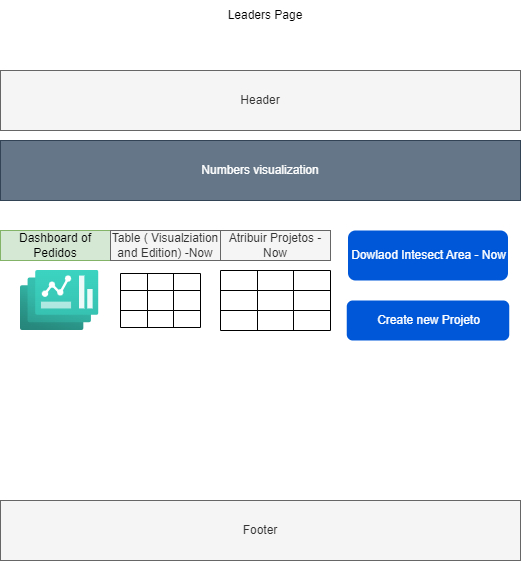

The diagram above was exported from draw.io. Its source (the exported page's mxGraphModel, read from the mxfile embedded in the PNG):
<mxGraphModel dx="1216" dy="710" grid="1" gridSize="10" guides="1" tooltips="1" connect="1" arrows="1" fold="1" page="1" pageScale="1" pageWidth="850" pageHeight="1100" math="0" shadow="0">
  <root>
    <mxCell id="0" />
    <mxCell id="1" parent="0" />
    <mxCell id="2" value="Header" style="rounded=0;whiteSpace=wrap;html=1;fillColor=#f5f5f5;fontColor=#333333;strokeColor=#666666;" vertex="1" parent="1">
      <mxGeometry x="160" y="120" width="520" height="60" as="geometry" />
    </mxCell>
    <mxCell id="3" value="Footer" style="rounded=0;whiteSpace=wrap;html=1;fillColor=#f5f5f5;fontColor=#333333;strokeColor=#666666;" vertex="1" parent="1">
      <mxGeometry x="160" y="550" width="520" height="60" as="geometry" />
    </mxCell>
    <mxCell id="4" value="" style="aspect=fixed;html=1;points=[];align=center;image;fontSize=12;image=img/lib/azure2/other/Dashboard_Hub.svg;" vertex="1" parent="1">
      <mxGeometry x="180" y="320" width="78.46" height="60" as="geometry" />
    </mxCell>
    <mxCell id="5" value="Dashboard of Pedidos" style="rounded=0;whiteSpace=wrap;html=1;fillColor=#d5e8d4;strokeColor=#82b366;" vertex="1" parent="1">
      <mxGeometry x="160" y="280" width="110" height="30" as="geometry" />
    </mxCell>
    <mxCell id="6" value="Table ( Visualziation and Edition) -Now" style="rounded=0;whiteSpace=wrap;html=1;fillColor=#f5f5f5;fontColor=#333333;strokeColor=#666666;" vertex="1" parent="1">
      <mxGeometry x="270" y="280" width="110" height="30" as="geometry" />
    </mxCell>
    <mxCell id="7" value="Dowlaod Intesect Area - Now" style="rounded=1;fillColor=#0057D8;align=center;strokeColor=none;html=1;fontColor=#ffffff;fontSize=12;sketch=0;" vertex="1" parent="1">
      <mxGeometry x="507.5" y="280" width="160" height="50" as="geometry" />
    </mxCell>
    <mxCell id="9" value="Create new Projeto" style="rounded=1;fillColor=#0057D8;align=center;strokeColor=none;html=1;fontColor=#ffffff;fontSize=12;sketch=0;" vertex="1" parent="1">
      <mxGeometry x="506.25" y="350" width="162.5" height="40" as="geometry" />
    </mxCell>
    <mxCell id="10" value="Leaders Page" style="text;html=1;strokeColor=none;fillColor=none;align=center;verticalAlign=middle;whiteSpace=wrap;rounded=0;" vertex="1" parent="1">
      <mxGeometry x="370" y="50" width="110" height="30" as="geometry" />
    </mxCell>
    <mxCell id="11" value="Atribuir Projetos - Now" style="rounded=0;whiteSpace=wrap;html=1;fillColor=#f5f5f5;fontColor=#333333;strokeColor=#666666;" vertex="1" parent="1">
      <mxGeometry x="380" y="280" width="110" height="30" as="geometry" />
    </mxCell>
    <mxCell id="12" value="" style="shape=table;html=1;whiteSpace=wrap;startSize=0;container=1;collapsible=0;childLayout=tableLayout;" vertex="1" parent="1">
      <mxGeometry x="380" y="320" width="110" height="60" as="geometry" />
    </mxCell>
    <mxCell id="13" value="" style="shape=tableRow;horizontal=0;startSize=0;swimlaneHead=0;swimlaneBody=0;top=0;left=0;bottom=0;right=0;collapsible=0;dropTarget=0;fillColor=none;points=[[0,0.5],[1,0.5]];portConstraint=eastwest;" vertex="1" parent="12">
      <mxGeometry width="110" height="20" as="geometry" />
    </mxCell>
    <mxCell id="14" value="" style="shape=partialRectangle;html=1;whiteSpace=wrap;connectable=0;fillColor=none;top=0;left=0;bottom=0;right=0;overflow=hidden;" vertex="1" parent="13">
      <mxGeometry width="37" height="20" as="geometry">
        <mxRectangle width="37" height="20" as="alternateBounds" />
      </mxGeometry>
    </mxCell>
    <mxCell id="15" value="" style="shape=partialRectangle;html=1;whiteSpace=wrap;connectable=0;fillColor=none;top=0;left=0;bottom=0;right=0;overflow=hidden;" vertex="1" parent="13">
      <mxGeometry x="37" width="36" height="20" as="geometry">
        <mxRectangle width="36" height="20" as="alternateBounds" />
      </mxGeometry>
    </mxCell>
    <mxCell id="16" value="" style="shape=partialRectangle;html=1;whiteSpace=wrap;connectable=0;fillColor=none;top=0;left=0;bottom=0;right=0;overflow=hidden;" vertex="1" parent="13">
      <mxGeometry x="73" width="37" height="20" as="geometry">
        <mxRectangle width="37" height="20" as="alternateBounds" />
      </mxGeometry>
    </mxCell>
    <mxCell id="17" value="" style="shape=tableRow;horizontal=0;startSize=0;swimlaneHead=0;swimlaneBody=0;top=0;left=0;bottom=0;right=0;collapsible=0;dropTarget=0;fillColor=none;points=[[0,0.5],[1,0.5]];portConstraint=eastwest;" vertex="1" parent="12">
      <mxGeometry y="20" width="110" height="20" as="geometry" />
    </mxCell>
    <mxCell id="18" value="" style="shape=partialRectangle;html=1;whiteSpace=wrap;connectable=0;fillColor=none;top=0;left=0;bottom=0;right=0;overflow=hidden;" vertex="1" parent="17">
      <mxGeometry width="37" height="20" as="geometry">
        <mxRectangle width="37" height="20" as="alternateBounds" />
      </mxGeometry>
    </mxCell>
    <mxCell id="19" value="" style="shape=partialRectangle;html=1;whiteSpace=wrap;connectable=0;fillColor=none;top=0;left=0;bottom=0;right=0;overflow=hidden;" vertex="1" parent="17">
      <mxGeometry x="37" width="36" height="20" as="geometry">
        <mxRectangle width="36" height="20" as="alternateBounds" />
      </mxGeometry>
    </mxCell>
    <mxCell id="20" value="" style="shape=partialRectangle;html=1;whiteSpace=wrap;connectable=0;fillColor=none;top=0;left=0;bottom=0;right=0;overflow=hidden;" vertex="1" parent="17">
      <mxGeometry x="73" width="37" height="20" as="geometry">
        <mxRectangle width="37" height="20" as="alternateBounds" />
      </mxGeometry>
    </mxCell>
    <mxCell id="21" value="" style="shape=tableRow;horizontal=0;startSize=0;swimlaneHead=0;swimlaneBody=0;top=0;left=0;bottom=0;right=0;collapsible=0;dropTarget=0;fillColor=none;points=[[0,0.5],[1,0.5]];portConstraint=eastwest;" vertex="1" parent="12">
      <mxGeometry y="40" width="110" height="20" as="geometry" />
    </mxCell>
    <mxCell id="22" value="" style="shape=partialRectangle;html=1;whiteSpace=wrap;connectable=0;fillColor=none;top=0;left=0;bottom=0;right=0;overflow=hidden;" vertex="1" parent="21">
      <mxGeometry width="37" height="20" as="geometry">
        <mxRectangle width="37" height="20" as="alternateBounds" />
      </mxGeometry>
    </mxCell>
    <mxCell id="23" value="" style="shape=partialRectangle;html=1;whiteSpace=wrap;connectable=0;fillColor=none;top=0;left=0;bottom=0;right=0;overflow=hidden;" vertex="1" parent="21">
      <mxGeometry x="37" width="36" height="20" as="geometry">
        <mxRectangle width="36" height="20" as="alternateBounds" />
      </mxGeometry>
    </mxCell>
    <mxCell id="24" value="" style="shape=partialRectangle;html=1;whiteSpace=wrap;connectable=0;fillColor=none;top=0;left=0;bottom=0;right=0;overflow=hidden;pointerEvents=1;" vertex="1" parent="21">
      <mxGeometry x="73" width="37" height="20" as="geometry">
        <mxRectangle width="37" height="20" as="alternateBounds" />
      </mxGeometry>
    </mxCell>
    <mxCell id="25" value="" style="shape=table;html=1;whiteSpace=wrap;startSize=0;container=1;collapsible=0;childLayout=tableLayout;" vertex="1" parent="1">
      <mxGeometry x="280" y="323" width="80" height="54" as="geometry" />
    </mxCell>
    <mxCell id="26" value="" style="shape=tableRow;horizontal=0;startSize=0;swimlaneHead=0;swimlaneBody=0;top=0;left=0;bottom=0;right=0;collapsible=0;dropTarget=0;fillColor=none;points=[[0,0.5],[1,0.5]];portConstraint=eastwest;" vertex="1" parent="25">
      <mxGeometry width="80" height="17" as="geometry" />
    </mxCell>
    <mxCell id="27" value="" style="shape=partialRectangle;html=1;whiteSpace=wrap;connectable=0;fillColor=none;top=0;left=0;bottom=0;right=0;overflow=hidden;" vertex="1" parent="26">
      <mxGeometry width="27" height="17" as="geometry">
        <mxRectangle width="27" height="17" as="alternateBounds" />
      </mxGeometry>
    </mxCell>
    <mxCell id="28" value="" style="shape=partialRectangle;html=1;whiteSpace=wrap;connectable=0;fillColor=none;top=0;left=0;bottom=0;right=0;overflow=hidden;" vertex="1" parent="26">
      <mxGeometry x="27" width="26" height="17" as="geometry">
        <mxRectangle width="26" height="17" as="alternateBounds" />
      </mxGeometry>
    </mxCell>
    <mxCell id="29" value="" style="shape=partialRectangle;html=1;whiteSpace=wrap;connectable=0;fillColor=none;top=0;left=0;bottom=0;right=0;overflow=hidden;" vertex="1" parent="26">
      <mxGeometry x="53" width="27" height="17" as="geometry">
        <mxRectangle width="27" height="17" as="alternateBounds" />
      </mxGeometry>
    </mxCell>
    <mxCell id="30" value="" style="shape=tableRow;horizontal=0;startSize=0;swimlaneHead=0;swimlaneBody=0;top=0;left=0;bottom=0;right=0;collapsible=0;dropTarget=0;fillColor=none;points=[[0,0.5],[1,0.5]];portConstraint=eastwest;" vertex="1" parent="25">
      <mxGeometry y="17" width="80" height="20" as="geometry" />
    </mxCell>
    <mxCell id="31" value="" style="shape=partialRectangle;html=1;whiteSpace=wrap;connectable=0;fillColor=none;top=0;left=0;bottom=0;right=0;overflow=hidden;" vertex="1" parent="30">
      <mxGeometry width="27" height="20" as="geometry">
        <mxRectangle width="27" height="20" as="alternateBounds" />
      </mxGeometry>
    </mxCell>
    <mxCell id="32" value="" style="shape=partialRectangle;html=1;whiteSpace=wrap;connectable=0;fillColor=none;top=0;left=0;bottom=0;right=0;overflow=hidden;" vertex="1" parent="30">
      <mxGeometry x="27" width="26" height="20" as="geometry">
        <mxRectangle width="26" height="20" as="alternateBounds" />
      </mxGeometry>
    </mxCell>
    <mxCell id="33" value="" style="shape=partialRectangle;html=1;whiteSpace=wrap;connectable=0;fillColor=none;top=0;left=0;bottom=0;right=0;overflow=hidden;" vertex="1" parent="30">
      <mxGeometry x="53" width="27" height="20" as="geometry">
        <mxRectangle width="27" height="20" as="alternateBounds" />
      </mxGeometry>
    </mxCell>
    <mxCell id="34" value="" style="shape=tableRow;horizontal=0;startSize=0;swimlaneHead=0;swimlaneBody=0;top=0;left=0;bottom=0;right=0;collapsible=0;dropTarget=0;fillColor=none;points=[[0,0.5],[1,0.5]];portConstraint=eastwest;" vertex="1" parent="25">
      <mxGeometry y="37" width="80" height="17" as="geometry" />
    </mxCell>
    <mxCell id="35" value="" style="shape=partialRectangle;html=1;whiteSpace=wrap;connectable=0;fillColor=none;top=0;left=0;bottom=0;right=0;overflow=hidden;" vertex="1" parent="34">
      <mxGeometry width="27" height="17" as="geometry">
        <mxRectangle width="27" height="17" as="alternateBounds" />
      </mxGeometry>
    </mxCell>
    <mxCell id="36" value="" style="shape=partialRectangle;html=1;whiteSpace=wrap;connectable=0;fillColor=none;top=0;left=0;bottom=0;right=0;overflow=hidden;" vertex="1" parent="34">
      <mxGeometry x="27" width="26" height="17" as="geometry">
        <mxRectangle width="26" height="17" as="alternateBounds" />
      </mxGeometry>
    </mxCell>
    <mxCell id="37" value="" style="shape=partialRectangle;html=1;whiteSpace=wrap;connectable=0;fillColor=none;top=0;left=0;bottom=0;right=0;overflow=hidden;pointerEvents=1;" vertex="1" parent="34">
      <mxGeometry x="53" width="27" height="17" as="geometry">
        <mxRectangle width="27" height="17" as="alternateBounds" />
      </mxGeometry>
    </mxCell>
    <mxCell id="38" value="Numbers visualization" style="rounded=0;whiteSpace=wrap;html=1;fillColor=#647687;fontColor=#ffffff;strokeColor=#314354;" vertex="1" parent="1">
      <mxGeometry x="160" y="190" width="520" height="60" as="geometry" />
    </mxCell>
  </root>
</mxGraphModel>